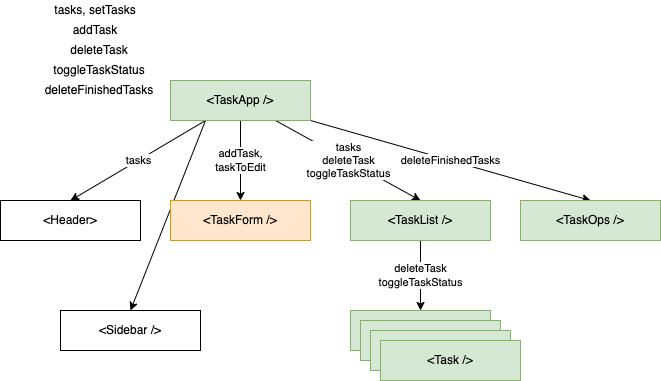

The diagram above was exported from draw.io. Its source (the exported page's mxGraphModel, read from the mxfile embedded in the PNG):
<mxGraphModel dx="950" dy="524" grid="1" gridSize="10" guides="1" tooltips="1" connect="1" arrows="1" fold="1" page="1" pageScale="1" pageWidth="827" pageHeight="1169" math="0" shadow="0">
  <root>
    <mxCell id="0" />
    <mxCell id="1" parent="0" />
    <mxCell id="4" value="tasks" style="edgeStyle=none;html=1;exitX=0.25;exitY=1;exitDx=0;exitDy=0;entryX=0.5;entryY=0;entryDx=0;entryDy=0;" parent="1" source="2" target="3" edge="1">
      <mxGeometry relative="1" as="geometry" />
    </mxCell>
    <mxCell id="6" value="addTask,&lt;br&gt;taskToEdit" style="edgeStyle=none;html=1;exitX=0.5;exitY=1;exitDx=0;exitDy=0;" parent="1" source="2" target="5" edge="1">
      <mxGeometry relative="1" as="geometry" />
    </mxCell>
    <mxCell id="8" value="tasks&lt;br&gt;deleteTask&lt;br&gt;toggleTaskStatus" style="edgeStyle=none;html=1;exitX=0.75;exitY=1;exitDx=0;exitDy=0;entryX=0.5;entryY=0;entryDx=0;entryDy=0;" parent="1" source="2" target="7" edge="1">
      <mxGeometry relative="1" as="geometry" />
    </mxCell>
    <mxCell id="15" value="deleteFinishedTasks" style="edgeStyle=none;html=1;exitX=1;exitY=1;exitDx=0;exitDy=0;entryX=0.5;entryY=0;entryDx=0;entryDy=0;" parent="1" source="2" target="14" edge="1">
      <mxGeometry relative="1" as="geometry" />
    </mxCell>
    <mxCell id="17" style="edgeStyle=none;html=1;exitX=0.25;exitY=1;exitDx=0;exitDy=0;entryX=0.5;entryY=0;entryDx=0;entryDy=0;" parent="1" source="2" target="16" edge="1">
      <mxGeometry relative="1" as="geometry" />
    </mxCell>
    <mxCell id="2" value="&amp;lt;TaskApp /&amp;gt;" style="rounded=0;whiteSpace=wrap;html=1;fillColor=#d5e8d4;strokeColor=#82b366;" parent="1" vertex="1">
      <mxGeometry x="240" y="100" width="140" height="40" as="geometry" />
    </mxCell>
    <mxCell id="3" value="&amp;lt;Header&amp;gt;" style="rounded=0;whiteSpace=wrap;html=1;" parent="1" vertex="1">
      <mxGeometry x="70" y="220" width="140" height="40" as="geometry" />
    </mxCell>
    <mxCell id="5" value="&amp;lt;TaskForm /&amp;gt;" style="rounded=0;whiteSpace=wrap;html=1;fillColor=#ffe6cc;strokeColor=#d79b00;" parent="1" vertex="1">
      <mxGeometry x="240" y="220" width="140" height="40" as="geometry" />
    </mxCell>
    <mxCell id="13" value="deleteTask&lt;br&gt;toggleTaskStatus" style="edgeStyle=none;html=1;exitX=0.5;exitY=1;exitDx=0;exitDy=0;" parent="1" source="7" target="9" edge="1">
      <mxGeometry relative="1" as="geometry" />
    </mxCell>
    <mxCell id="7" value="&amp;lt;TaskList /&amp;gt;" style="rounded=0;whiteSpace=wrap;html=1;fillColor=#d5e8d4;strokeColor=#82b366;" parent="1" vertex="1">
      <mxGeometry x="420" y="220" width="140" height="40" as="geometry" />
    </mxCell>
    <mxCell id="9" value="&amp;lt;Task /&amp;gt;" style="rounded=0;whiteSpace=wrap;html=1;fillColor=#d5e8d4;strokeColor=#82b366;" parent="1" vertex="1">
      <mxGeometry x="420" y="330" width="140" height="40" as="geometry" />
    </mxCell>
    <mxCell id="10" value="&amp;lt;Task /&amp;gt;" style="rounded=0;whiteSpace=wrap;html=1;fillColor=#d5e8d4;strokeColor=#82b366;" parent="1" vertex="1">
      <mxGeometry x="430" y="340" width="140" height="40" as="geometry" />
    </mxCell>
    <mxCell id="11" value="&amp;lt;Task /&amp;gt;" style="rounded=0;whiteSpace=wrap;html=1;fillColor=#d5e8d4;strokeColor=#82b366;" parent="1" vertex="1">
      <mxGeometry x="440" y="350" width="140" height="40" as="geometry" />
    </mxCell>
    <mxCell id="12" value="&amp;lt;Task /&amp;gt;" style="rounded=0;whiteSpace=wrap;html=1;fillColor=#d5e8d4;strokeColor=#82b366;" parent="1" vertex="1">
      <mxGeometry x="450" y="360" width="140" height="40" as="geometry" />
    </mxCell>
    <mxCell id="14" value="&amp;lt;TaskOps /&amp;gt;" style="rounded=0;whiteSpace=wrap;html=1;fillColor=#d5e8d4;strokeColor=#82b366;" parent="1" vertex="1">
      <mxGeometry x="590" y="220" width="140" height="40" as="geometry" />
    </mxCell>
    <mxCell id="16" value="&amp;lt;Sidebar /&amp;gt;" style="rounded=0;whiteSpace=wrap;html=1;" parent="1" vertex="1">
      <mxGeometry x="130" y="330" width="140" height="40" as="geometry" />
    </mxCell>
    <mxCell id="18" value="tasks, setTasks" style="text;html=1;strokeColor=none;fillColor=none;align=center;verticalAlign=middle;whiteSpace=wrap;rounded=0;" parent="1" vertex="1">
      <mxGeometry x="110" y="20" width="110" height="20" as="geometry" />
    </mxCell>
    <mxCell id="19" value="addTask" style="text;html=1;strokeColor=none;fillColor=none;align=center;verticalAlign=middle;whiteSpace=wrap;rounded=0;" parent="1" vertex="1">
      <mxGeometry x="110" y="40" width="110" height="20" as="geometry" />
    </mxCell>
    <mxCell id="20" value="deleteTask" style="text;html=1;strokeColor=none;fillColor=none;align=center;verticalAlign=middle;whiteSpace=wrap;rounded=0;" parent="1" vertex="1">
      <mxGeometry x="114" y="60" width="110" height="20" as="geometry" />
    </mxCell>
    <mxCell id="21" value="toggleTaskStatus" style="text;html=1;strokeColor=none;fillColor=none;align=center;verticalAlign=middle;whiteSpace=wrap;rounded=0;" parent="1" vertex="1">
      <mxGeometry x="114" y="80" width="110" height="20" as="geometry" />
    </mxCell>
    <mxCell id="22" value="deleteFinishedTasks" style="text;html=1;strokeColor=none;fillColor=none;align=center;verticalAlign=middle;whiteSpace=wrap;rounded=0;" parent="1" vertex="1">
      <mxGeometry x="114" y="100" width="110" height="20" as="geometry" />
    </mxCell>
  </root>
</mxGraphModel>